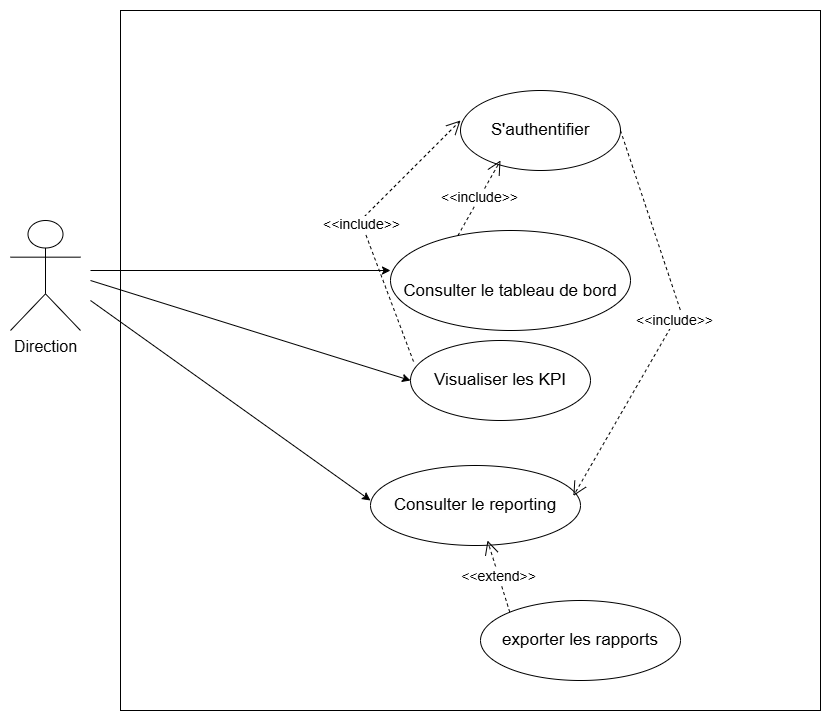

The diagram above was exported from draw.io. Its source (the exported page's mxGraphModel, read from the mxfile embedded in the PNG):
<mxGraphModel dx="1048" dy="781" grid="1" gridSize="10" guides="1" tooltips="1" connect="1" arrows="1" fold="1" page="1" pageScale="1" pageWidth="827" pageHeight="1169" math="0" shadow="0">
  <root>
    <mxCell id="0" />
    <mxCell id="1" parent="0" />
    <mxCell id="2" value="" style="whiteSpace=wrap;html=1;aspect=fixed;" vertex="1" parent="1">
      <mxGeometry x="180" y="90" width="700" height="700" as="geometry" />
    </mxCell>
    <mxCell id="3" value="&lt;font style=&quot;font-size: 16px;&quot;&gt;Direction&lt;/font&gt;" style="shape=umlActor;verticalLabelPosition=bottom;verticalAlign=top;html=1;outlineConnect=0;" vertex="1" parent="1">
      <mxGeometry x="70" y="300" width="70" height="110" as="geometry" />
    </mxCell>
    <mxCell id="4" value="&lt;span style=&quot;font-family: sans-serif; text-align: start; white-space: pre; background-color: rgb(254, 254, 254);&quot;&gt;&lt;font style=&quot;font-size: 17px;&quot;&gt;S'authentifier&lt;/font&gt;&lt;/span&gt;" style="ellipse;whiteSpace=wrap;html=1;" vertex="1" parent="1">
      <mxGeometry x="520" y="170" width="160" height="80" as="geometry" />
    </mxCell>
    <mxCell id="5" value="&lt;font style=&quot;font-size: 17px;&quot;&gt;&lt;br&gt;&lt;span style=&quot;color: rgb(0, 0, 0); font-family: sans-serif; font-style: normal; font-variant-ligatures: normal; font-variant-caps: normal; font-weight: 400; letter-spacing: normal; orphans: 2; text-align: start; text-indent: 0px; text-transform: none; widows: 2; word-spacing: 0px; -webkit-text-stroke-width: 0px; white-space: pre; background-color: rgb(254, 254, 254); text-decoration-thickness: initial; text-decoration-style: initial; text-decoration-color: initial; float: none; display: inline !important;&quot;&gt;Consulter le tableau de bord&lt;/span&gt;&lt;br&gt;&lt;/font&gt;" style="ellipse;whiteSpace=wrap;html=1;" vertex="1" parent="1">
      <mxGeometry x="450" y="310" width="240" height="100" as="geometry" />
    </mxCell>
    <mxCell id="6" value="&lt;span style=&quot;font-family: sans-serif; text-align: start; white-space: pre; background-color: rgb(254, 254, 254);&quot;&gt;&lt;font style=&quot;font-size: 17px;&quot;&gt;Consulter le reporting&lt;/font&gt;&lt;/span&gt;" style="ellipse;whiteSpace=wrap;html=1;" vertex="1" parent="1">
      <mxGeometry x="430" y="545" width="210" height="80" as="geometry" />
    </mxCell>
    <mxCell id="7" value="&lt;span style=&quot;font-family: sans-serif; text-align: start; white-space: pre; background-color: rgb(254, 254, 254);&quot;&gt;&lt;font style=&quot;font-size: 17px;&quot;&gt;Visualiser les KPI&lt;/font&gt;&lt;/span&gt;" style="ellipse;whiteSpace=wrap;html=1;" vertex="1" parent="1">
      <mxGeometry x="470" y="420" width="180" height="80" as="geometry" />
    </mxCell>
    <mxCell id="8" value="&lt;div style=&quot;text-align: start;&quot;&gt;&lt;span style=&quot;color: light-dark(rgb(0, 0, 0), rgb(255, 255, 255)); white-space: pre; background-color: rgb(254, 254, 254);&quot;&gt;&lt;font style=&quot;font-size: 17px;&quot; face=&quot;sans-serif&quot;&gt;exporter les rapports&lt;/font&gt;&lt;/span&gt;&lt;/div&gt;" style="ellipse;whiteSpace=wrap;html=1;" vertex="1" parent="1">
      <mxGeometry x="540" y="680" width="200" height="80" as="geometry" />
    </mxCell>
    <mxCell id="9" value="&lt;font style=&quot;font-size: 14px;&quot;&gt;&amp;lt;&amp;lt;include&amp;gt;&amp;gt;&lt;/font&gt;" style="endArrow=open;endSize=12;dashed=1;html=1;rounded=0;exitX=0.281;exitY=0.05;exitDx=0;exitDy=0;exitPerimeter=0;" edge="1" source="5" parent="1">
      <mxGeometry x="0.0089" width="160" relative="1" as="geometry">
        <mxPoint x="400" y="240" as="sourcePoint" />
        <mxPoint x="560" y="240" as="targetPoint" />
        <mxPoint as="offset" />
      </mxGeometry>
    </mxCell>
    <mxCell id="10" value="&lt;font style=&quot;font-size: 14px;&quot;&gt;&amp;lt;&amp;lt;include&amp;gt;&amp;gt;&lt;/font&gt;" style="endArrow=open;endSize=12;dashed=1;html=1;rounded=0;exitX=0.028;exitY=0.392;exitDx=0;exitDy=0;exitPerimeter=0;" edge="1" parent="1">
      <mxGeometry x="0.0089" width="160" relative="1" as="geometry">
        <mxPoint x="473" y="441" as="sourcePoint" />
        <mxPoint x="520" y="200" as="targetPoint" />
        <mxPoint as="offset" />
        <Array as="points">
          <mxPoint x="420" y="300" />
        </Array>
      </mxGeometry>
    </mxCell>
    <mxCell id="11" value="&lt;font style=&quot;font-size: 14px;&quot;&gt;&amp;lt;&amp;lt;extend&amp;gt;&amp;gt;&lt;/font&gt;" style="endArrow=open;endSize=12;dashed=1;html=1;rounded=0;exitX=0;exitY=0;exitDx=0;exitDy=0;" edge="1" source="8" parent="1">
      <mxGeometry x="0.0089" width="160" relative="1" as="geometry">
        <mxPoint x="490" y="694" as="sourcePoint" />
        <mxPoint x="547" y="620" as="targetPoint" />
        <mxPoint as="offset" />
      </mxGeometry>
    </mxCell>
    <mxCell id="12" value="" style="endArrow=classic;html=1;rounded=0;" edge="1" parent="1">
      <mxGeometry width="50" height="50" relative="1" as="geometry">
        <mxPoint x="150" y="350" as="sourcePoint" />
        <mxPoint x="450" y="350" as="targetPoint" />
      </mxGeometry>
    </mxCell>
    <mxCell id="13" value="" style="endArrow=classic;html=1;rounded=0;" edge="1" parent="1">
      <mxGeometry width="50" height="50" relative="1" as="geometry">
        <mxPoint x="150" y="360" as="sourcePoint" />
        <mxPoint x="470" y="460" as="targetPoint" />
      </mxGeometry>
    </mxCell>
    <mxCell id="14" value="" style="endArrow=classic;html=1;rounded=0;" edge="1" parent="1">
      <mxGeometry width="50" height="50" relative="1" as="geometry">
        <mxPoint x="150" y="380" as="sourcePoint" />
        <mxPoint x="430" y="580" as="targetPoint" />
      </mxGeometry>
    </mxCell>
    <mxCell id="15" value="&lt;font style=&quot;font-size: 14px;&quot;&gt;&amp;lt;&amp;lt;include&amp;gt;&amp;gt;&lt;/font&gt;" style="endArrow=open;endSize=12;dashed=1;html=1;rounded=0;entryX=0.966;entryY=0.381;entryDx=0;entryDy=0;entryPerimeter=0;exitX=1;exitY=0.5;exitDx=0;exitDy=0;" edge="1" source="4" target="6" parent="1">
      <mxGeometry x="-0.0031" width="160" relative="1" as="geometry">
        <mxPoint x="710" y="390" as="sourcePoint" />
        <mxPoint x="870" y="390" as="targetPoint" />
        <Array as="points">
          <mxPoint x="740" y="390" />
        </Array>
        <mxPoint as="offset" />
      </mxGeometry>
    </mxCell>
  </root>
</mxGraphModel>